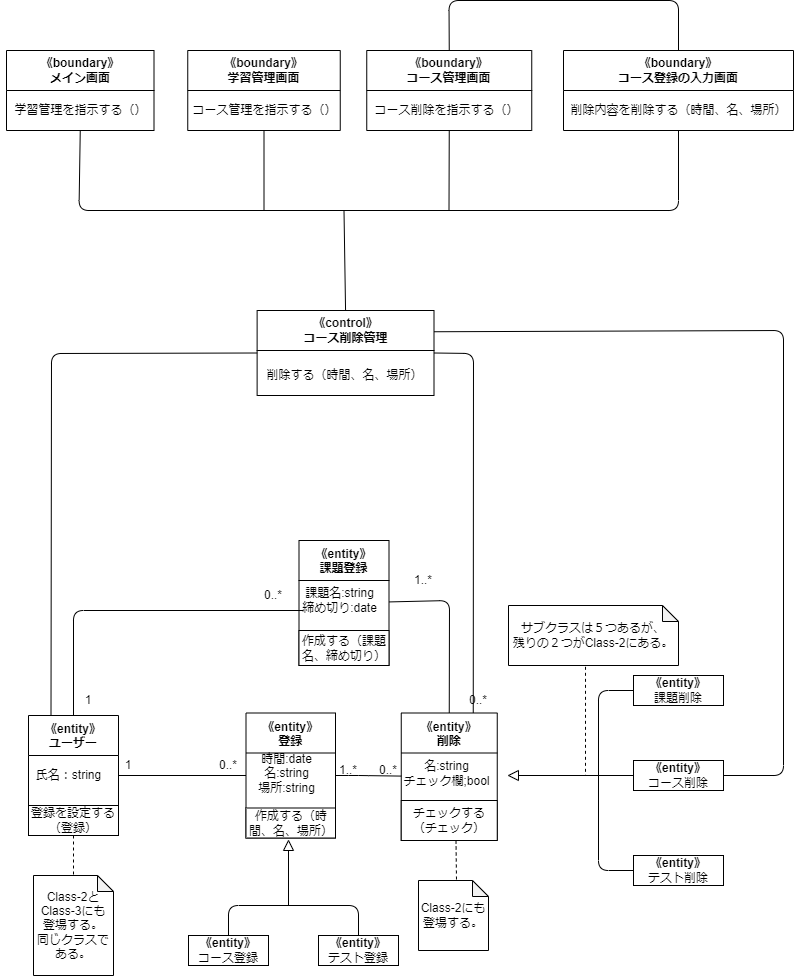

The diagram above was exported from draw.io. Its source (the exported page's mxGraphModel, read from the mxfile embedded in the PNG):
<mxGraphModel dx="859" dy="505" grid="1" gridSize="10" guides="1" tooltips="1" connect="1" arrows="1" fold="1" page="1" pageScale="1" pageWidth="827" pageHeight="1169" math="0" shadow="0">
  <root>
    <mxCell id="0" />
    <mxCell id="1" parent="0" />
    <mxCell id="3" value="《entity》&#10;登録" style="swimlane;startSize=40;" vertex="1" parent="1">
      <mxGeometry x="262.5" y="752.5" width="89.5" height="125" as="geometry" />
    </mxCell>
    <mxCell id="4" value="時間:date&lt;br&gt;名:string&lt;br&gt;場所:string" style="text;html=1;align=center;verticalAlign=middle;resizable=0;points=[];autosize=1;strokeColor=none;fillColor=none;" vertex="1" parent="3">
      <mxGeometry y="30" width="80" height="60" as="geometry" />
    </mxCell>
    <mxCell id="5" value="作成する（時間、名、場所）" style="rounded=0;whiteSpace=wrap;html=1;" vertex="1" parent="3">
      <mxGeometry y="95" width="89.5" height="30" as="geometry" />
    </mxCell>
    <mxCell id="6" value="《entity》&#10;課題登録" style="swimlane;startSize=40;" vertex="1" parent="1">
      <mxGeometry x="315.5" y="580" width="90" height="125" as="geometry" />
    </mxCell>
    <mxCell id="7" value="課題名:string&lt;br&gt;締め切り:date" style="text;html=1;align=center;verticalAlign=middle;resizable=0;points=[];autosize=1;strokeColor=none;fillColor=none;" vertex="1" parent="6">
      <mxGeometry x="-10" y="40" width="100" height="40" as="geometry" />
    </mxCell>
    <mxCell id="8" value="作成する（課題名、締め切り）" style="rounded=0;whiteSpace=wrap;html=1;" vertex="1" parent="6">
      <mxGeometry y="90" width="90" height="35" as="geometry" />
    </mxCell>
    <mxCell id="9" value="《entity》&#10;削除" style="swimlane;startSize=40;" vertex="1" parent="1">
      <mxGeometry x="417.75" y="752.5" width="96" height="127.5" as="geometry" />
    </mxCell>
    <mxCell id="10" value="名:string&lt;br&gt;チェック欄;bool" style="text;html=1;align=center;verticalAlign=middle;resizable=0;points=[];autosize=1;strokeColor=none;fillColor=none;" vertex="1" parent="9">
      <mxGeometry x="-10" y="40" width="110" height="40" as="geometry" />
    </mxCell>
    <mxCell id="11" value="チェックする（チェック）" style="rounded=0;whiteSpace=wrap;html=1;" vertex="1" parent="9">
      <mxGeometry y="87.5" width="96" height="40" as="geometry" />
    </mxCell>
    <mxCell id="12" value="" style="endArrow=none;html=1;entryX=0.5;entryY=0;entryDx=0;entryDy=0;" edge="1" parent="1" source="6" target="9">
      <mxGeometry width="50" height="50" relative="1" as="geometry">
        <mxPoint x="375" y="665" as="sourcePoint" />
        <mxPoint x="425" y="615" as="targetPoint" />
        <Array as="points">
          <mxPoint x="466" y="640" />
        </Array>
      </mxGeometry>
    </mxCell>
    <mxCell id="13" value="&lt;span style=&quot;font-weight: 700;&quot;&gt;《entity》&lt;/span&gt;&lt;br&gt;課題削除" style="rounded=0;whiteSpace=wrap;html=1;" vertex="1" parent="1">
      <mxGeometry x="650" y="715" width="90" height="30" as="geometry" />
    </mxCell>
    <mxCell id="14" value="&lt;span style=&quot;font-weight: 700;&quot;&gt;《entity》&lt;/span&gt;&lt;br&gt;コース削除" style="rounded=0;whiteSpace=wrap;html=1;" vertex="1" parent="1">
      <mxGeometry x="650" y="800" width="90" height="30" as="geometry" />
    </mxCell>
    <mxCell id="15" value="&lt;span style=&quot;font-weight: 700;&quot;&gt;《entity》&lt;/span&gt;&lt;br&gt;テスト削除" style="rounded=0;whiteSpace=wrap;html=1;" vertex="1" parent="1">
      <mxGeometry x="650" y="895" width="90" height="30" as="geometry" />
    </mxCell>
    <mxCell id="16" value="" style="endArrow=none;html=1;" edge="1" parent="1" source="3" target="9">
      <mxGeometry width="50" height="50" relative="1" as="geometry">
        <mxPoint x="350" y="850" as="sourcePoint" />
        <mxPoint x="395" y="805" as="targetPoint" />
        <Array as="points">
          <mxPoint x="375" y="815" />
        </Array>
      </mxGeometry>
    </mxCell>
    <mxCell id="17" value="&lt;span style=&quot;font-weight: 700;&quot;&gt;《entity》&lt;/span&gt;&lt;br&gt;コース登録" style="rounded=0;whiteSpace=wrap;html=1;" vertex="1" parent="1">
      <mxGeometry x="205" y="975" width="80" height="30" as="geometry" />
    </mxCell>
    <mxCell id="18" value="&lt;span style=&quot;font-weight: 700;&quot;&gt;《entity》&lt;/span&gt;&lt;br&gt;テスト登録" style="rounded=0;whiteSpace=wrap;html=1;" vertex="1" parent="1">
      <mxGeometry x="335" y="975" width="80" height="30" as="geometry" />
    </mxCell>
    <mxCell id="19" value="1..*" style="text;html=1;strokeColor=none;fillColor=none;align=center;verticalAlign=middle;whiteSpace=wrap;rounded=0;" vertex="1" parent="1">
      <mxGeometry x="410" y="605" width="60" height="30" as="geometry" />
    </mxCell>
    <mxCell id="20" value="1..*" style="text;html=1;strokeColor=none;fillColor=none;align=center;verticalAlign=middle;whiteSpace=wrap;rounded=0;" vertex="1" parent="1">
      <mxGeometry x="335" y="795" width="60" height="30" as="geometry" />
    </mxCell>
    <mxCell id="21" value="0..*" style="text;html=1;strokeColor=none;fillColor=none;align=center;verticalAlign=middle;whiteSpace=wrap;rounded=0;" vertex="1" parent="1">
      <mxGeometry x="375" y="795" width="60" height="30" as="geometry" />
    </mxCell>
    <mxCell id="22" value="0..*" style="text;html=1;strokeColor=none;fillColor=none;align=center;verticalAlign=middle;whiteSpace=wrap;rounded=0;" vertex="1" parent="1">
      <mxGeometry x="465" y="725" width="60" height="30" as="geometry" />
    </mxCell>
    <mxCell id="23" value="" style="endArrow=none;html=1;exitX=0.5;exitY=0;exitDx=0;exitDy=0;entryX=0.5;entryY=0;entryDx=0;entryDy=0;" edge="1" parent="1" source="17" target="18">
      <mxGeometry width="50" height="50" relative="1" as="geometry">
        <mxPoint x="405" y="865" as="sourcePoint" />
        <mxPoint x="455" y="815" as="targetPoint" />
        <Array as="points">
          <mxPoint x="245" y="945" />
          <mxPoint x="375" y="945" />
        </Array>
      </mxGeometry>
    </mxCell>
    <mxCell id="24" value="" style="endArrow=none;html=1;entryX=0;entryY=0.5;entryDx=0;entryDy=0;exitX=0;exitY=0.5;exitDx=0;exitDy=0;" edge="1" parent="1" source="15" target="13">
      <mxGeometry width="50" height="50" relative="1" as="geometry">
        <mxPoint x="615" y="875" as="sourcePoint" />
        <mxPoint x="615" y="795" as="targetPoint" />
        <Array as="points">
          <mxPoint x="615" y="910" />
          <mxPoint x="615" y="730" />
        </Array>
      </mxGeometry>
    </mxCell>
    <mxCell id="25" value="" style="endArrow=none;html=1;entryX=0;entryY=0.5;entryDx=0;entryDy=0;exitX=0;exitY=0.5;exitDx=0;exitDy=0;" edge="1" parent="1" source="26" target="14">
      <mxGeometry width="50" height="50" relative="1" as="geometry">
        <mxPoint x="555" y="815" as="sourcePoint" />
        <mxPoint x="565" y="775" as="targetPoint" />
      </mxGeometry>
    </mxCell>
    <mxCell id="26" value="" style="triangle;whiteSpace=wrap;html=1;direction=west;" vertex="1" parent="1">
      <mxGeometry x="525" y="810" width="10" height="10" as="geometry" />
    </mxCell>
    <mxCell id="27" value="《entity》&#10;ユーザー" style="swimlane;startSize=40;" vertex="1" parent="1">
      <mxGeometry x="45" y="755" width="90" height="120" as="geometry">
        <mxRectangle x="25" y="210" width="90" height="30" as="alternateBounds" />
      </mxGeometry>
    </mxCell>
    <mxCell id="28" value="氏名：string" style="text;html=1;align=center;verticalAlign=middle;resizable=0;points=[];autosize=1;strokeColor=none;fillColor=none;" vertex="1" parent="27">
      <mxGeometry x="-5" y="45" width="90" height="30" as="geometry" />
    </mxCell>
    <mxCell id="29" value="登録を設定する（登録）" style="rounded=0;whiteSpace=wrap;html=1;" vertex="1" parent="27">
      <mxGeometry y="90" width="90" height="30" as="geometry" />
    </mxCell>
    <mxCell id="30" value="" style="endArrow=none;html=1;" edge="1" parent="1" source="27" target="3">
      <mxGeometry width="50" height="50" relative="1" as="geometry">
        <mxPoint x="205" y="845" as="sourcePoint" />
        <mxPoint x="215" y="875" as="targetPoint" />
      </mxGeometry>
    </mxCell>
    <mxCell id="31" value="1" style="text;html=1;strokeColor=none;fillColor=none;align=center;verticalAlign=middle;whiteSpace=wrap;rounded=0;" vertex="1" parent="1">
      <mxGeometry x="115" y="790" width="60" height="30" as="geometry" />
    </mxCell>
    <mxCell id="32" value="0..*" style="text;html=1;strokeColor=none;fillColor=none;align=center;verticalAlign=middle;whiteSpace=wrap;rounded=0;" vertex="1" parent="1">
      <mxGeometry x="215" y="790" width="60" height="30" as="geometry" />
    </mxCell>
    <mxCell id="33" value="" style="endArrow=none;html=1;exitX=0.5;exitY=0;exitDx=0;exitDy=0;entryX=1;entryY=1;entryDx=0;entryDy=0;" edge="1" parent="1" source="27" target="35">
      <mxGeometry width="50" height="50" relative="1" as="geometry">
        <mxPoint x="275" y="755" as="sourcePoint" />
        <mxPoint x="325" y="705" as="targetPoint" />
        <Array as="points">
          <mxPoint x="90" y="650" />
        </Array>
      </mxGeometry>
    </mxCell>
    <mxCell id="34" value="1" style="text;html=1;strokeColor=none;fillColor=none;align=center;verticalAlign=middle;whiteSpace=wrap;rounded=0;" vertex="1" parent="1">
      <mxGeometry x="75" y="725" width="60" height="30" as="geometry" />
    </mxCell>
    <mxCell id="35" value="0..*" style="text;html=1;strokeColor=none;fillColor=none;align=center;verticalAlign=middle;whiteSpace=wrap;rounded=0;" vertex="1" parent="1">
      <mxGeometry x="260" y="620" width="60" height="30" as="geometry" />
    </mxCell>
    <mxCell id="36" value="" style="endArrow=none;dashed=1;html=1;exitX=0.5;exitY=1;exitDx=0;exitDy=0;entryX=0.5;entryY=0;entryDx=0;entryDy=0;entryPerimeter=0;" edge="1" parent="1" source="27" target="37">
      <mxGeometry width="50" height="50" relative="1" as="geometry">
        <mxPoint x="245" y="885" as="sourcePoint" />
        <mxPoint x="93" y="905" as="targetPoint" />
      </mxGeometry>
    </mxCell>
    <mxCell id="37" value="Class-2と&lt;br&gt;Class-3にも&lt;br&gt;登場する。&lt;br&gt;同じクラスである。" style="shape=note;whiteSpace=wrap;html=1;backgroundOutline=1;darkOpacity=0.05;size=16;" vertex="1" parent="1">
      <mxGeometry x="50" y="915" width="80" height="100" as="geometry" />
    </mxCell>
    <mxCell id="38" value="" style="endArrow=none;dashed=1;html=1;exitX=0.5;exitY=1;exitDx=0;exitDy=0;" edge="1" parent="1">
      <mxGeometry width="50" height="50" relative="1" as="geometry">
        <mxPoint x="472.5" y="880" as="sourcePoint" />
        <mxPoint x="473" y="920" as="targetPoint" />
      </mxGeometry>
    </mxCell>
    <mxCell id="39" value="Class-2にも&lt;br&gt;登場する。" style="shape=note;whiteSpace=wrap;html=1;backgroundOutline=1;darkOpacity=0.05;size=16;" vertex="1" parent="1">
      <mxGeometry x="435" y="920" width="70" height="70" as="geometry" />
    </mxCell>
    <mxCell id="40" value="" style="endArrow=none;dashed=1;html=1;exitX=0.453;exitY=1.022;exitDx=0;exitDy=0;exitPerimeter=0;" edge="1" parent="1" source="41">
      <mxGeometry width="50" height="50" relative="1" as="geometry">
        <mxPoint x="602" y="745" as="sourcePoint" />
        <mxPoint x="602" y="815" as="targetPoint" />
      </mxGeometry>
    </mxCell>
    <mxCell id="41" value="サブクラスは５つあるが、&lt;br&gt;残りの２つがClass-2にある。" style="shape=note;whiteSpace=wrap;html=1;backgroundOutline=1;darkOpacity=0.05;size=16;" vertex="1" parent="1">
      <mxGeometry x="525" y="645" width="170" height="60" as="geometry" />
    </mxCell>
    <mxCell id="42" value="&lt;span style=&quot;&quot;&gt;《control》&lt;br&gt;コース削除管理&lt;br&gt;&lt;/span&gt;" style="swimlane;whiteSpace=wrap;html=1;startSize=40;" vertex="1" parent="1">
      <mxGeometry x="273.62" y="350" width="176.88" height="85" as="geometry" />
    </mxCell>
    <mxCell id="43" value="削除する（時間、名、場所）" style="text;html=1;align=center;verticalAlign=middle;resizable=0;points=[];autosize=1;strokeColor=none;fillColor=none;" vertex="1" parent="42">
      <mxGeometry x="-3.12" y="50" width="180" height="30" as="geometry" />
    </mxCell>
    <mxCell id="44" value="《boundary》&lt;br&gt;メイン画面" style="swimlane;whiteSpace=wrap;html=1;startSize=40;" vertex="1" parent="1">
      <mxGeometry x="23" y="90" width="147.5" height="80" as="geometry" />
    </mxCell>
    <mxCell id="45" value="学習管理を指示する（）" style="text;html=1;align=center;verticalAlign=middle;resizable=0;points=[];autosize=1;strokeColor=none;fillColor=none;" vertex="1" parent="44">
      <mxGeometry x="-6.25" y="45" width="160" height="30" as="geometry" />
    </mxCell>
    <mxCell id="46" value="《boundary》&lt;br&gt;学習管理画面" style="swimlane;whiteSpace=wrap;html=1;startSize=40;" vertex="1" parent="1">
      <mxGeometry x="204.25" y="90" width="152.5" height="80" as="geometry" />
    </mxCell>
    <mxCell id="47" value="コース管理を指示する（）" style="text;html=1;align=center;verticalAlign=middle;resizable=0;points=[];autosize=1;strokeColor=none;fillColor=none;" vertex="1" parent="46">
      <mxGeometry x="-8.75" y="45" width="170" height="30" as="geometry" />
    </mxCell>
    <mxCell id="48" value="《boundary》&lt;br&gt;コース管理画面" style="swimlane;whiteSpace=wrap;html=1;startSize=40;" vertex="1" parent="1">
      <mxGeometry x="383.25" y="90" width="165" height="80" as="geometry" />
    </mxCell>
    <mxCell id="49" value="コース削除を指示する（）" style="text;html=1;align=center;verticalAlign=middle;resizable=0;points=[];autosize=1;strokeColor=none;fillColor=none;" vertex="1" parent="48">
      <mxGeometry x="-5" y="45" width="170" height="30" as="geometry" />
    </mxCell>
    <mxCell id="50" value="《boundary》&lt;br&gt;コース登録の入力画面" style="swimlane;whiteSpace=wrap;html=1;startSize=40;" vertex="1" parent="1">
      <mxGeometry x="580" y="90" width="230" height="80" as="geometry" />
    </mxCell>
    <mxCell id="51" value="削除内容を削除する（時間、名、場所）" style="text;html=1;align=center;verticalAlign=middle;resizable=0;points=[];autosize=1;strokeColor=none;fillColor=none;" vertex="1" parent="50">
      <mxGeometry x="-5" y="45" width="240" height="30" as="geometry" />
    </mxCell>
    <mxCell id="52" value="" style="endArrow=none;html=1;exitX=0.5;exitY=1;exitDx=0;exitDy=0;entryX=0.5;entryY=1;entryDx=0;entryDy=0;" edge="1" parent="1" source="44" target="50">
      <mxGeometry width="50" height="50" relative="1" as="geometry">
        <mxPoint x="105.5" y="120" as="sourcePoint" />
        <mxPoint x="655.5" y="130" as="targetPoint" />
        <Array as="points">
          <mxPoint x="95.5" y="250" />
          <mxPoint x="695" y="250" />
        </Array>
      </mxGeometry>
    </mxCell>
    <mxCell id="53" value="" style="endArrow=none;html=1;entryX=0.5;entryY=1;entryDx=0;entryDy=0;" edge="1" parent="1" target="48">
      <mxGeometry width="50" height="50" relative="1" as="geometry">
        <mxPoint x="465.5" y="249.99999999999977" as="sourcePoint" />
        <mxPoint x="325.5" y="200" as="targetPoint" />
      </mxGeometry>
    </mxCell>
    <mxCell id="54" value="" style="endArrow=none;html=1;entryX=0.5;entryY=1;entryDx=0;entryDy=0;" edge="1" parent="1" target="46">
      <mxGeometry width="50" height="50" relative="1" as="geometry">
        <mxPoint x="280.5" y="249.99999999999977" as="sourcePoint" />
        <mxPoint x="325.5" y="210" as="targetPoint" />
      </mxGeometry>
    </mxCell>
    <mxCell id="55" value="" style="endArrow=none;html=1;exitX=0.5;exitY=0;exitDx=0;exitDy=0;" edge="1" parent="1" source="42">
      <mxGeometry width="50" height="50" relative="1" as="geometry">
        <mxPoint x="305.5" y="330" as="sourcePoint" />
        <mxPoint x="360.5" y="249.99999999999977" as="targetPoint" />
      </mxGeometry>
    </mxCell>
    <mxCell id="56" value="" style="endArrow=none;html=1;entryX=0.5;entryY=0;entryDx=0;entryDy=0;exitX=0.5;exitY=0;exitDx=0;exitDy=0;" edge="1" parent="1" source="48" target="50">
      <mxGeometry width="50" height="50" relative="1" as="geometry">
        <mxPoint x="465.5" y="10" as="sourcePoint" />
        <mxPoint x="755.5" y="320" as="targetPoint" />
        <Array as="points">
          <mxPoint x="465.5" y="40" />
          <mxPoint x="695" y="40" />
        </Array>
      </mxGeometry>
    </mxCell>
    <mxCell id="57" value="" style="endArrow=none;html=1;" edge="1" parent="1" target="58">
      <mxGeometry width="50" height="50" relative="1" as="geometry">
        <mxPoint x="305" y="945" as="sourcePoint" />
        <mxPoint x="305" y="875" as="targetPoint" />
      </mxGeometry>
    </mxCell>
    <mxCell id="58" value="" style="triangle;whiteSpace=wrap;html=1;direction=north;" vertex="1" parent="1">
      <mxGeometry x="300" y="880" width="10" height="10" as="geometry" />
    </mxCell>
    <mxCell id="59" value="" style="endArrow=none;html=1;exitX=0.25;exitY=0;exitDx=0;exitDy=0;entryX=0;entryY=0.5;entryDx=0;entryDy=0;" edge="1" parent="1" source="27" target="42">
      <mxGeometry width="50" height="50" relative="1" as="geometry">
        <mxPoint x="30" y="690" as="sourcePoint" />
        <mxPoint x="80" y="640" as="targetPoint" />
        <Array as="points">
          <mxPoint x="68" y="393" />
        </Array>
      </mxGeometry>
    </mxCell>
    <mxCell id="65" value="" style="endArrow=none;html=1;exitX=0.75;exitY=0;exitDx=0;exitDy=0;entryX=1;entryY=0.5;entryDx=0;entryDy=0;" edge="1" parent="1" source="9" target="42">
      <mxGeometry width="50" height="50" relative="1" as="geometry">
        <mxPoint x="490" y="610" as="sourcePoint" />
        <mxPoint x="490" y="400" as="targetPoint" />
        <Array as="points">
          <mxPoint x="490" y="393" />
        </Array>
      </mxGeometry>
    </mxCell>
    <mxCell id="66" value="" style="endArrow=none;html=1;exitX=1;exitY=0.5;exitDx=0;exitDy=0;entryX=1;entryY=0.25;entryDx=0;entryDy=0;" edge="1" parent="1" source="14" target="42">
      <mxGeometry width="50" height="50" relative="1" as="geometry">
        <mxPoint x="710" y="640" as="sourcePoint" />
        <mxPoint x="590" y="350" as="targetPoint" />
        <Array as="points">
          <mxPoint x="800" y="815" />
          <mxPoint x="800" y="370" />
        </Array>
      </mxGeometry>
    </mxCell>
  </root>
</mxGraphModel>